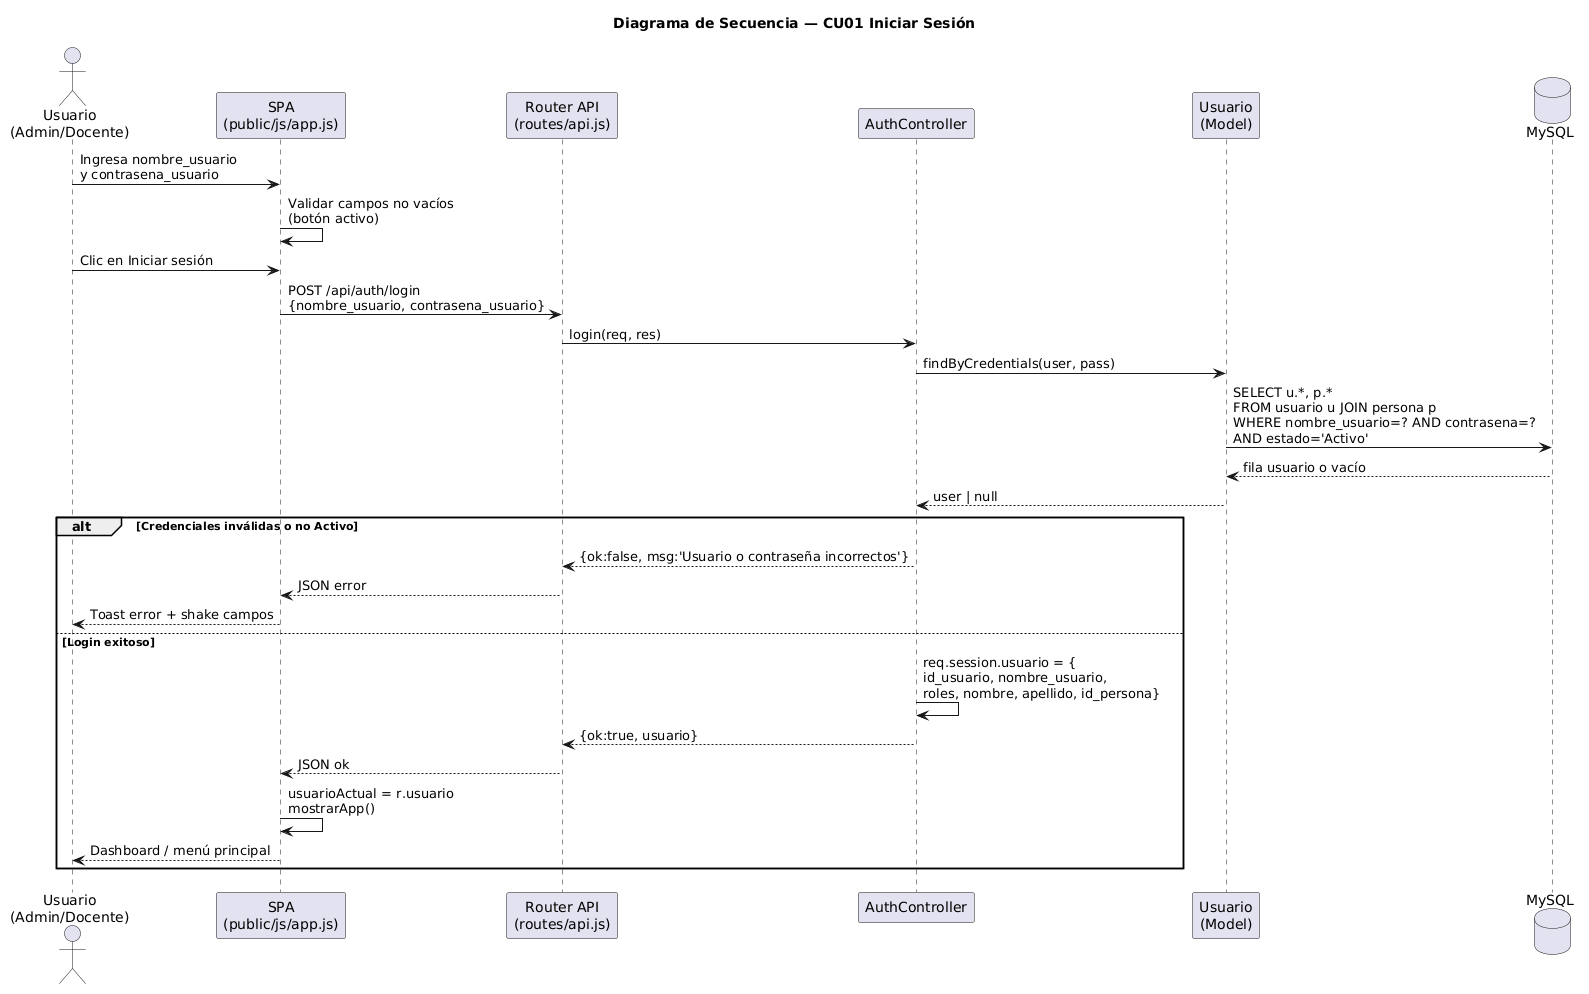

The diagram above was rendered by PlantUML. Its source (embedded in the PNG):
@startuml
title Diagrama de Secuencia — CU01 Iniciar Sesión
actor "Usuario\n(Admin/Docente)" as U
participant "SPA\n(public/js/app.js)" as FE
participant "Router API\n(routes/api.js)" as R
participant "AuthController" as C
participant "Usuario\n(Model)" as M
database "MySQL" as DB

U -> FE : Ingresa nombre_usuario\ny contrasena_usuario
FE -> FE : Validar campos no vacíos\n(botón activo)
U -> FE : Clic en Iniciar sesión
FE -> R : POST /api/auth/login\n{nombre_usuario, contrasena_usuario}
R -> C : login(req, res)
C -> M : findByCredentials(user, pass)
M -> DB : SELECT u.*, p.*\nFROM usuario u JOIN persona p\nWHERE nombre_usuario=? AND contrasena=?\nAND estado='Activo'
DB --> M : fila usuario o vacío
M --> C : user | null

alt Credenciales inválidas o no Activo
  C --> R : {ok:false, msg:'Usuario o contraseña incorrectos'}
  R --> FE : JSON error
  FE --> U : Toast error + shake campos
else Login exitoso
  C -> C : req.session.usuario = {\nid_usuario, nombre_usuario,\nroles, nombre, apellido, id_persona}
  C --> R : {ok:true, usuario}
  R --> FE : JSON ok
  FE -> FE : usuarioActual = r.usuario\nmostrarApp()
  FE --> U : Dashboard / menú principal
end
@enduml